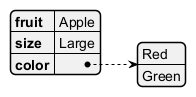

The diagram above was rendered by PlantUML. Its source (embedded in the PNG):
@startyaml
fruit: Apple
size: Large
color:
- Red
- Green
@endyaml